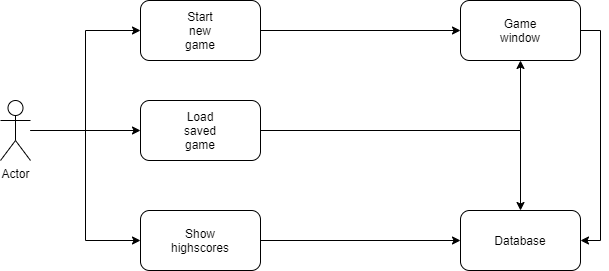

The diagram above was exported from draw.io. Its source (the exported page's mxGraphModel, read from the mxfile embedded in the PNG):
<mxGraphModel dx="1662" dy="856" grid="1" gridSize="10" guides="1" tooltips="1" connect="1" arrows="1" fold="1" page="1" pageScale="1" pageWidth="827" pageHeight="1169" math="0" shadow="0">
  <root>
    <mxCell id="0" />
    <mxCell id="1" parent="0" />
    <mxCell id="-uESeCysQ0JXmDm-ayXG-25" style="edgeStyle=orthogonalEdgeStyle;rounded=0;orthogonalLoop=1;jettySize=auto;html=1;" edge="1" parent="1" source="-uESeCysQ0JXmDm-ayXG-2" target="-uESeCysQ0JXmDm-ayXG-18">
      <mxGeometry relative="1" as="geometry" />
    </mxCell>
    <mxCell id="-uESeCysQ0JXmDm-ayXG-26" style="edgeStyle=orthogonalEdgeStyle;rounded=0;orthogonalLoop=1;jettySize=auto;html=1;entryX=0;entryY=0.5;entryDx=0;entryDy=0;" edge="1" parent="1" source="-uESeCysQ0JXmDm-ayXG-2" target="-uESeCysQ0JXmDm-ayXG-16">
      <mxGeometry relative="1" as="geometry" />
    </mxCell>
    <mxCell id="-uESeCysQ0JXmDm-ayXG-27" style="edgeStyle=orthogonalEdgeStyle;rounded=0;orthogonalLoop=1;jettySize=auto;html=1;entryX=0;entryY=0.5;entryDx=0;entryDy=0;" edge="1" parent="1" source="-uESeCysQ0JXmDm-ayXG-2" target="-uESeCysQ0JXmDm-ayXG-20">
      <mxGeometry relative="1" as="geometry" />
    </mxCell>
    <mxCell id="-uESeCysQ0JXmDm-ayXG-2" value="Actor" style="shape=umlActor;verticalLabelPosition=bottom;labelBackgroundColor=#ffffff;verticalAlign=top;html=1;" vertex="1" parent="1">
      <mxGeometry x="60" y="190" width="30" height="60" as="geometry" />
    </mxCell>
    <mxCell id="-uESeCysQ0JXmDm-ayXG-30" value="" style="edgeStyle=orthogonalEdgeStyle;rounded=0;orthogonalLoop=1;jettySize=auto;html=1;" edge="1" parent="1" source="-uESeCysQ0JXmDm-ayXG-16" target="-uESeCysQ0JXmDm-ayXG-29">
      <mxGeometry relative="1" as="geometry" />
    </mxCell>
    <mxCell id="-uESeCysQ0JXmDm-ayXG-16" value="" style="rounded=1;whiteSpace=wrap;html=1;" vertex="1" parent="1">
      <mxGeometry x="200" y="90" width="120" height="60" as="geometry" />
    </mxCell>
    <mxCell id="-uESeCysQ0JXmDm-ayXG-17" value="Start new game" style="text;html=1;strokeColor=none;fillColor=none;align=center;verticalAlign=middle;whiteSpace=wrap;rounded=0;" vertex="1" parent="1">
      <mxGeometry x="240" y="110" width="40" height="20" as="geometry" />
    </mxCell>
    <mxCell id="-uESeCysQ0JXmDm-ayXG-36" style="edgeStyle=orthogonalEdgeStyle;rounded=0;orthogonalLoop=1;jettySize=auto;html=1;entryX=0.5;entryY=1;entryDx=0;entryDy=0;" edge="1" parent="1" source="-uESeCysQ0JXmDm-ayXG-18" target="-uESeCysQ0JXmDm-ayXG-29">
      <mxGeometry relative="1" as="geometry" />
    </mxCell>
    <mxCell id="-uESeCysQ0JXmDm-ayXG-37" style="edgeStyle=orthogonalEdgeStyle;rounded=0;orthogonalLoop=1;jettySize=auto;html=1;entryX=0.5;entryY=0;entryDx=0;entryDy=0;" edge="1" parent="1" source="-uESeCysQ0JXmDm-ayXG-18" target="-uESeCysQ0JXmDm-ayXG-33">
      <mxGeometry relative="1" as="geometry" />
    </mxCell>
    <mxCell id="-uESeCysQ0JXmDm-ayXG-18" value="" style="rounded=1;whiteSpace=wrap;html=1;" vertex="1" parent="1">
      <mxGeometry x="200" y="190" width="120" height="60" as="geometry" />
    </mxCell>
    <mxCell id="-uESeCysQ0JXmDm-ayXG-19" value="Load saved game" style="text;html=1;strokeColor=none;fillColor=none;align=center;verticalAlign=middle;whiteSpace=wrap;rounded=0;" vertex="1" parent="1">
      <mxGeometry x="240" y="210" width="40" height="20" as="geometry" />
    </mxCell>
    <mxCell id="-uESeCysQ0JXmDm-ayXG-35" style="edgeStyle=orthogonalEdgeStyle;rounded=0;orthogonalLoop=1;jettySize=auto;html=1;" edge="1" parent="1" source="-uESeCysQ0JXmDm-ayXG-20" target="-uESeCysQ0JXmDm-ayXG-33">
      <mxGeometry relative="1" as="geometry" />
    </mxCell>
    <mxCell id="-uESeCysQ0JXmDm-ayXG-20" value="" style="rounded=1;whiteSpace=wrap;html=1;" vertex="1" parent="1">
      <mxGeometry x="200" y="300" width="120" height="60" as="geometry" />
    </mxCell>
    <mxCell id="-uESeCysQ0JXmDm-ayXG-22" value="Show highscores" style="text;html=1;strokeColor=none;fillColor=none;align=center;verticalAlign=middle;whiteSpace=wrap;rounded=0;" vertex="1" parent="1">
      <mxGeometry x="240" y="320" width="40" height="20" as="geometry" />
    </mxCell>
    <mxCell id="-uESeCysQ0JXmDm-ayXG-40" style="edgeStyle=orthogonalEdgeStyle;rounded=0;orthogonalLoop=1;jettySize=auto;html=1;entryX=1;entryY=0.5;entryDx=0;entryDy=0;" edge="1" parent="1" source="-uESeCysQ0JXmDm-ayXG-29" target="-uESeCysQ0JXmDm-ayXG-33">
      <mxGeometry relative="1" as="geometry">
        <Array as="points">
          <mxPoint x="660" y="120" />
          <mxPoint x="660" y="330" />
        </Array>
      </mxGeometry>
    </mxCell>
    <mxCell id="-uESeCysQ0JXmDm-ayXG-29" value="" style="rounded=1;whiteSpace=wrap;html=1;" vertex="1" parent="1">
      <mxGeometry x="520" y="90" width="120" height="60" as="geometry" />
    </mxCell>
    <mxCell id="-uESeCysQ0JXmDm-ayXG-31" value="Game window" style="text;html=1;strokeColor=none;fillColor=none;align=center;verticalAlign=middle;whiteSpace=wrap;rounded=0;" vertex="1" parent="1">
      <mxGeometry x="560" y="110" width="40" height="20" as="geometry" />
    </mxCell>
    <mxCell id="-uESeCysQ0JXmDm-ayXG-33" value="" style="rounded=1;whiteSpace=wrap;html=1;" vertex="1" parent="1">
      <mxGeometry x="520" y="300" width="120" height="60" as="geometry" />
    </mxCell>
    <mxCell id="-uESeCysQ0JXmDm-ayXG-34" value="Database" style="text;html=1;strokeColor=none;fillColor=none;align=center;verticalAlign=middle;whiteSpace=wrap;rounded=0;" vertex="1" parent="1">
      <mxGeometry x="560" y="320" width="40" height="20" as="geometry" />
    </mxCell>
  </root>
</mxGraphModel>